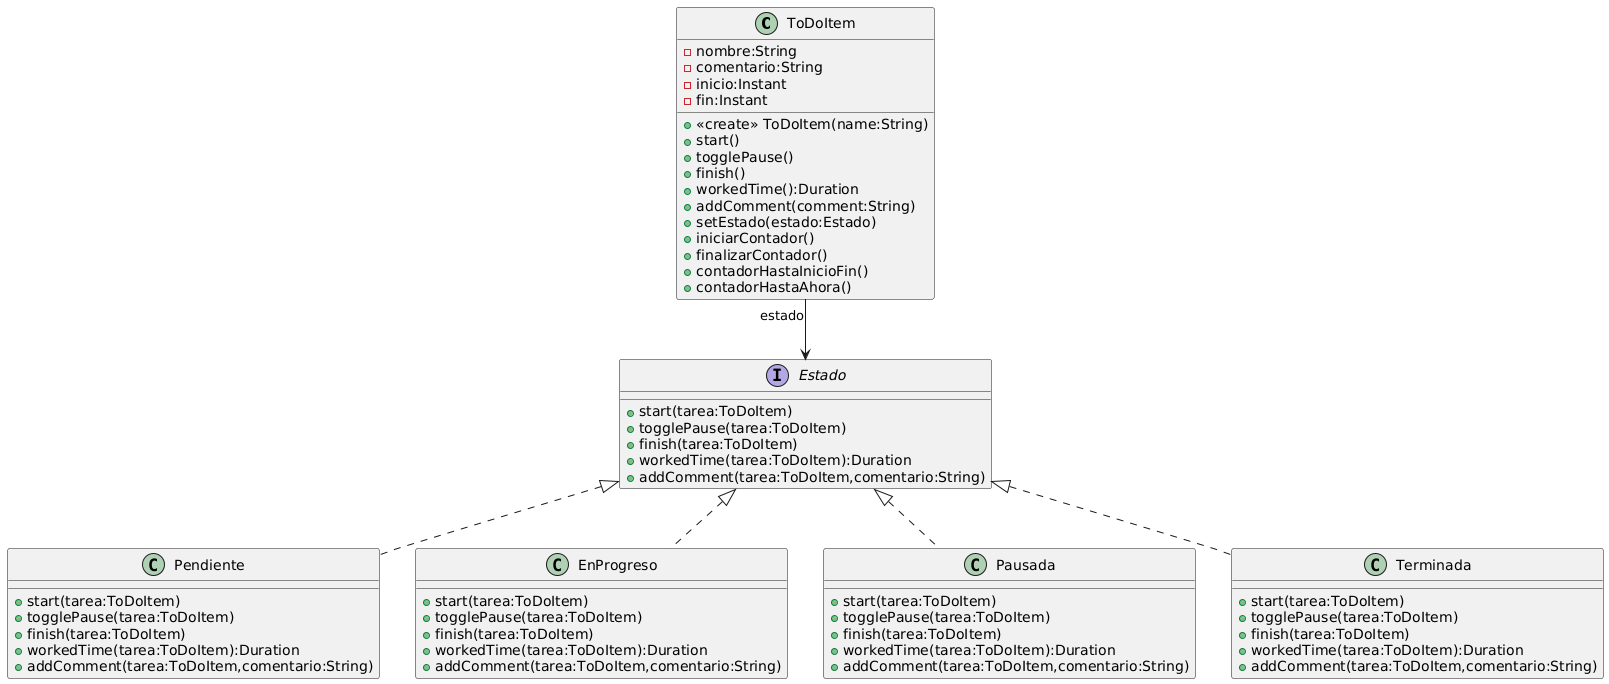

The diagram above was rendered by PlantUML. Its source (embedded in the PNG):
@startuml
class ToDoItem{
-nombre:String
-comentario:String
-inicio:Instant
-fin:Instant
+<<create>> ToDoItem(name:String)
+start()
+togglePause()
+finish()
+workedTime():Duration
+addComment(comment:String)
+setEstado(estado:Estado)
+iniciarContador()
+finalizarContador()
+contadorHastaInicioFin()
+contadorHastaAhora()
}

interface Estado{
+start(tarea:ToDoItem)
+togglePause(tarea:ToDoItem)
+finish(tarea:ToDoItem)
+workedTime(tarea:ToDoItem):Duration
+addComment(tarea:ToDoItem,comentario:String)
}

class Pendiente implements Estado{
+start(tarea:ToDoItem)
+togglePause(tarea:ToDoItem)
+finish(tarea:ToDoItem)
+workedTime(tarea:ToDoItem):Duration
+addComment(tarea:ToDoItem,comentario:String)  
}

class EnProgreso implements Estado{
+start(tarea:ToDoItem)
+togglePause(tarea:ToDoItem)
+finish(tarea:ToDoItem)
+workedTime(tarea:ToDoItem):Duration
+addComment(tarea:ToDoItem,comentario:String)
}

class Pausada implements Estado{
+start(tarea:ToDoItem)
+togglePause(tarea:ToDoItem)
+finish(tarea:ToDoItem)
+workedTime(tarea:ToDoItem):Duration
+addComment(tarea:ToDoItem,comentario:String)
}

class Terminada implements Estado{
+start(tarea:ToDoItem)
+togglePause(tarea:ToDoItem)
+finish(tarea:ToDoItem)
+workedTime(tarea:ToDoItem):Duration
+addComment(tarea:ToDoItem,comentario:String)
}

ToDoItem "estado" --> Estado
@enduml